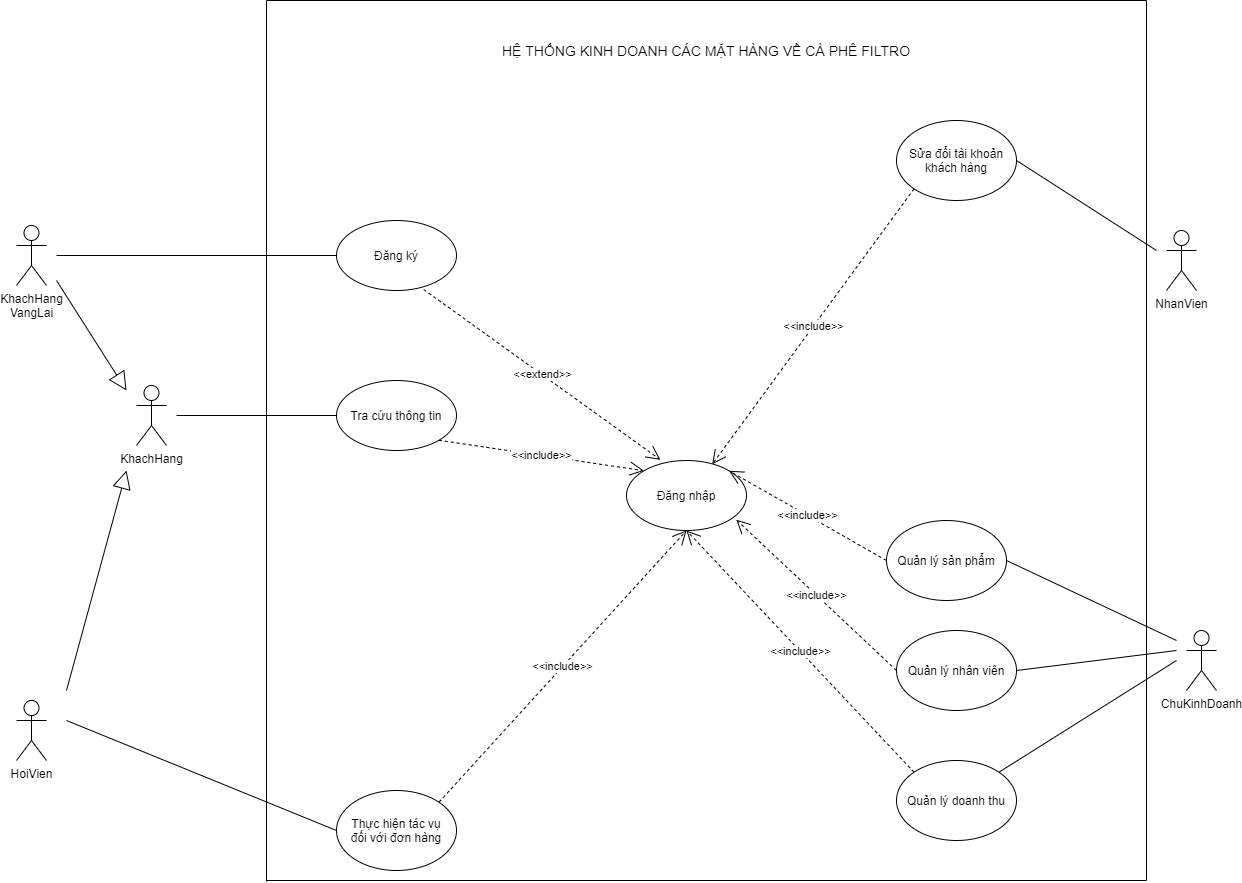

The diagram above was exported from draw.io. Its source (the exported page's mxGraphModel, read from the mxfile embedded in the PNG):
<mxGraphModel dx="1703" dy="493" grid="1" gridSize="10" guides="1" tooltips="1" connect="1" arrows="1" fold="1" page="1" pageScale="1" pageWidth="850" pageHeight="1100" math="0" shadow="0">
  <root>
    <mxCell id="HLEgHtItHy5_V3o_lY42-0" />
    <mxCell id="HLEgHtItHy5_V3o_lY42-1" parent="HLEgHtItHy5_V3o_lY42-0" />
    <mxCell id="HLEgHtItHy5_V3o_lY42-2" value="" style="endArrow=none;html=1;" parent="HLEgHtItHy5_V3o_lY42-1" edge="1">
      <mxGeometry width="50" height="50" relative="1" as="geometry">
        <mxPoint x="40" y="1000" as="sourcePoint" />
        <mxPoint x="920" y="1000" as="targetPoint" />
      </mxGeometry>
    </mxCell>
    <mxCell id="HLEgHtItHy5_V3o_lY42-3" value="" style="endArrow=none;html=1;" parent="HLEgHtItHy5_V3o_lY42-1" edge="1">
      <mxGeometry width="50" height="50" relative="1" as="geometry">
        <mxPoint x="40" y="1881.1429268973216" as="sourcePoint" />
        <mxPoint x="40" y="1000" as="targetPoint" />
      </mxGeometry>
    </mxCell>
    <mxCell id="HLEgHtItHy5_V3o_lY42-4" value="" style="endArrow=none;html=1;" parent="HLEgHtItHy5_V3o_lY42-1" edge="1">
      <mxGeometry width="50" height="50" relative="1" as="geometry">
        <mxPoint x="920" y="1880" as="sourcePoint" />
        <mxPoint x="920" y="1000" as="targetPoint" />
      </mxGeometry>
    </mxCell>
    <mxCell id="HLEgHtItHy5_V3o_lY42-5" value="" style="endArrow=none;html=1;" parent="HLEgHtItHy5_V3o_lY42-1" edge="1">
      <mxGeometry width="50" height="50" relative="1" as="geometry">
        <mxPoint x="40" y="1880" as="sourcePoint" />
        <mxPoint x="920" y="1880" as="targetPoint" />
      </mxGeometry>
    </mxCell>
    <mxCell id="HLEgHtItHy5_V3o_lY42-6" value="Đăng nhập" style="ellipse;whiteSpace=wrap;html=1;" parent="HLEgHtItHy5_V3o_lY42-1" vertex="1">
      <mxGeometry x="400" y="1460" width="120" height="70" as="geometry" />
    </mxCell>
    <mxCell id="HLEgHtItHy5_V3o_lY42-7" value="Đăng ký" style="ellipse;whiteSpace=wrap;html=1;" parent="HLEgHtItHy5_V3o_lY42-1" vertex="1">
      <mxGeometry x="110" y="1220" width="120" height="70" as="geometry" />
    </mxCell>
    <mxCell id="HLEgHtItHy5_V3o_lY42-8" value="Tra cứu thông tin" style="ellipse;whiteSpace=wrap;html=1;" parent="HLEgHtItHy5_V3o_lY42-1" vertex="1">
      <mxGeometry x="110" y="1380" width="120" height="70" as="geometry" />
    </mxCell>
    <mxCell id="HLEgHtItHy5_V3o_lY42-10" value="Thực hiện tác vụ&lt;br&gt;đối với đơn hàng" style="ellipse;whiteSpace=wrap;html=1;" parent="HLEgHtItHy5_V3o_lY42-1" vertex="1">
      <mxGeometry x="110" y="1790" width="120" height="80" as="geometry" />
    </mxCell>
    <mxCell id="HLEgHtItHy5_V3o_lY42-11" value="Sửa đổi tài khoản khách hàng" style="ellipse;whiteSpace=wrap;html=1;" parent="HLEgHtItHy5_V3o_lY42-1" vertex="1">
      <mxGeometry x="670" y="1120" width="120" height="80" as="geometry" />
    </mxCell>
    <mxCell id="HLEgHtItHy5_V3o_lY42-13" value="Quản lý nhân viên" style="ellipse;whiteSpace=wrap;html=1;" parent="HLEgHtItHy5_V3o_lY42-1" vertex="1">
      <mxGeometry x="670" y="1630" width="120" height="80" as="geometry" />
    </mxCell>
    <mxCell id="HLEgHtItHy5_V3o_lY42-14" value="Quản lý doanh thu" style="ellipse;whiteSpace=wrap;html=1;" parent="HLEgHtItHy5_V3o_lY42-1" vertex="1">
      <mxGeometry x="670" y="1760" width="120" height="80" as="geometry" />
    </mxCell>
    <mxCell id="HLEgHtItHy5_V3o_lY42-15" value="&amp;lt;&amp;lt;extend&amp;gt;&amp;gt;" style="endArrow=open;endSize=12;dashed=1;html=1;entryX=0.283;entryY=-0.009;entryDx=0;entryDy=0;entryPerimeter=0;exitX=0.727;exitY=0.986;exitDx=0;exitDy=0;exitPerimeter=0;" parent="HLEgHtItHy5_V3o_lY42-1" source="HLEgHtItHy5_V3o_lY42-7" target="HLEgHtItHy5_V3o_lY42-6" edge="1">
      <mxGeometry width="160" relative="1" as="geometry">
        <mxPoint x="310" y="1310" as="sourcePoint" />
        <mxPoint x="600" y="1370" as="targetPoint" />
      </mxGeometry>
    </mxCell>
    <mxCell id="HLEgHtItHy5_V3o_lY42-16" value="&amp;lt;&amp;lt;include&amp;gt;&amp;gt;" style="endArrow=open;endSize=12;dashed=1;html=1;exitX=0;exitY=0.5;exitDx=0;exitDy=0;entryX=1;entryY=0;entryDx=0;entryDy=0;" parent="HLEgHtItHy5_V3o_lY42-1" source="z6V4hkfQDocJS8PHy6dg-4" target="HLEgHtItHy5_V3o_lY42-6" edge="1">
      <mxGeometry width="160" relative="1" as="geometry">
        <mxPoint x="687.5735931288073" y="1388.2842712474621" as="sourcePoint" />
        <mxPoint x="740" y="1440" as="targetPoint" />
      </mxGeometry>
    </mxCell>
    <mxCell id="HLEgHtItHy5_V3o_lY42-17" value="&amp;lt;&amp;lt;include&amp;gt;&amp;gt;" style="endArrow=open;endSize=12;dashed=1;html=1;exitX=0;exitY=0.5;exitDx=0;exitDy=0;entryX=0.914;entryY=0.845;entryDx=0;entryDy=0;entryPerimeter=0;" parent="HLEgHtItHy5_V3o_lY42-1" source="HLEgHtItHy5_V3o_lY42-13" target="HLEgHtItHy5_V3o_lY42-6" edge="1">
      <mxGeometry width="160" relative="1" as="geometry">
        <mxPoint x="360" y="1660" as="sourcePoint" />
        <mxPoint x="520" y="1660" as="targetPoint" />
      </mxGeometry>
    </mxCell>
    <mxCell id="HLEgHtItHy5_V3o_lY42-18" value="&amp;lt;&amp;lt;include&amp;gt;&amp;gt;" style="endArrow=open;endSize=12;dashed=1;html=1;exitX=0;exitY=0;exitDx=0;exitDy=0;entryX=0.5;entryY=1;entryDx=0;entryDy=0;" parent="HLEgHtItHy5_V3o_lY42-1" source="HLEgHtItHy5_V3o_lY42-14" target="HLEgHtItHy5_V3o_lY42-6" edge="1">
      <mxGeometry width="160" relative="1" as="geometry">
        <mxPoint x="370" y="1670" as="sourcePoint" />
        <mxPoint x="530" y="1670" as="targetPoint" />
      </mxGeometry>
    </mxCell>
    <mxCell id="HLEgHtItHy5_V3o_lY42-19" value="&amp;lt;&amp;lt;include&amp;gt;&amp;gt;" style="endArrow=open;endSize=12;dashed=1;html=1;exitX=1;exitY=0;exitDx=0;exitDy=0;entryX=0.5;entryY=1;entryDx=0;entryDy=0;" parent="HLEgHtItHy5_V3o_lY42-1" source="HLEgHtItHy5_V3o_lY42-10" target="HLEgHtItHy5_V3o_lY42-6" edge="1">
      <mxGeometry width="160" relative="1" as="geometry">
        <mxPoint x="380" y="1680" as="sourcePoint" />
        <mxPoint x="540" y="1680" as="targetPoint" />
      </mxGeometry>
    </mxCell>
    <mxCell id="HLEgHtItHy5_V3o_lY42-21" value="&amp;lt;&amp;lt;include&amp;gt;&amp;gt;" style="endArrow=open;endSize=12;dashed=1;html=1;exitX=1;exitY=1;exitDx=0;exitDy=0;entryX=0;entryY=0;entryDx=0;entryDy=0;" parent="HLEgHtItHy5_V3o_lY42-1" source="HLEgHtItHy5_V3o_lY42-8" target="HLEgHtItHy5_V3o_lY42-6" edge="1">
      <mxGeometry width="160" relative="1" as="geometry">
        <mxPoint x="400" y="1700" as="sourcePoint" />
        <mxPoint x="560" y="1700" as="targetPoint" />
      </mxGeometry>
    </mxCell>
    <mxCell id="HLEgHtItHy5_V3o_lY42-22" value="&amp;lt;&amp;lt;include&amp;gt;&amp;gt;" style="endArrow=open;endSize=12;dashed=1;html=1;exitX=0;exitY=1;exitDx=0;exitDy=0;entryX=0.714;entryY=0.055;entryDx=0;entryDy=0;entryPerimeter=0;" parent="HLEgHtItHy5_V3o_lY42-1" source="HLEgHtItHy5_V3o_lY42-11" target="HLEgHtItHy5_V3o_lY42-6" edge="1">
      <mxGeometry width="160" relative="1" as="geometry">
        <mxPoint x="580" y="1270" as="sourcePoint" />
        <mxPoint x="740" y="1270" as="targetPoint" />
      </mxGeometry>
    </mxCell>
    <mxCell id="HLEgHtItHy5_V3o_lY42-25" value="KhachHang" style="shape=umlActor;verticalLabelPosition=bottom;verticalAlign=top;html=1;" parent="HLEgHtItHy5_V3o_lY42-1" vertex="1">
      <mxGeometry x="-90" y="1385" width="30" height="60" as="geometry" />
    </mxCell>
    <mxCell id="HLEgHtItHy5_V3o_lY42-26" value="NhanVien" style="shape=umlActor;verticalLabelPosition=bottom;verticalAlign=top;html=1;" parent="HLEgHtItHy5_V3o_lY42-1" vertex="1">
      <mxGeometry x="940" y="1230" width="30" height="60" as="geometry" />
    </mxCell>
    <mxCell id="HLEgHtItHy5_V3o_lY42-27" value="ChuKinhDoanh" style="shape=umlActor;verticalLabelPosition=bottom;verticalAlign=top;html=1;" parent="HLEgHtItHy5_V3o_lY42-1" vertex="1">
      <mxGeometry x="960" y="1630" width="30" height="60" as="geometry" />
    </mxCell>
    <mxCell id="HLEgHtItHy5_V3o_lY42-28" value="" style="endArrow=none;html=1;exitX=1;exitY=0.5;exitDx=0;exitDy=0;" parent="HLEgHtItHy5_V3o_lY42-1" source="HLEgHtItHy5_V3o_lY42-13" edge="1">
      <mxGeometry width="50" height="50" relative="1" as="geometry">
        <mxPoint x="840" y="1660" as="sourcePoint" />
        <mxPoint x="950" y="1650" as="targetPoint" />
      </mxGeometry>
    </mxCell>
    <mxCell id="HLEgHtItHy5_V3o_lY42-29" value="" style="endArrow=none;html=1;exitX=1;exitY=0;exitDx=0;exitDy=0;" parent="HLEgHtItHy5_V3o_lY42-1" source="HLEgHtItHy5_V3o_lY42-14" edge="1">
      <mxGeometry width="50" height="50" relative="1" as="geometry">
        <mxPoint x="850" y="1670" as="sourcePoint" />
        <mxPoint x="950" y="1660" as="targetPoint" />
      </mxGeometry>
    </mxCell>
    <mxCell id="HLEgHtItHy5_V3o_lY42-30" value="" style="endArrow=none;html=1;entryX=1;entryY=0.5;entryDx=0;entryDy=0;" parent="HLEgHtItHy5_V3o_lY42-1" target="z6V4hkfQDocJS8PHy6dg-4" edge="1">
      <mxGeometry width="50" height="50" relative="1" as="geometry">
        <mxPoint x="950" y="1640" as="sourcePoint" />
        <mxPoint x="90" y="1160" as="targetPoint" />
      </mxGeometry>
    </mxCell>
    <mxCell id="HLEgHtItHy5_V3o_lY42-31" value="" style="endArrow=none;html=1;exitX=1;exitY=0.5;exitDx=0;exitDy=0;" parent="HLEgHtItHy5_V3o_lY42-1" source="HLEgHtItHy5_V3o_lY42-11" edge="1">
      <mxGeometry width="50" height="50" relative="1" as="geometry">
        <mxPoint x="840" y="1210" as="sourcePoint" />
        <mxPoint x="930" y="1250" as="targetPoint" />
      </mxGeometry>
    </mxCell>
    <mxCell id="HLEgHtItHy5_V3o_lY42-32" value="KhachHang&lt;br&gt;VangLai" style="shape=umlActor;verticalLabelPosition=bottom;verticalAlign=top;html=1;outlineConnect=0;" parent="HLEgHtItHy5_V3o_lY42-1" vertex="1">
      <mxGeometry x="-210" y="1225" width="30" height="60" as="geometry" />
    </mxCell>
    <mxCell id="HLEgHtItHy5_V3o_lY42-33" value="HoiVien" style="shape=umlActor;verticalLabelPosition=bottom;verticalAlign=top;html=1;outlineConnect=0;" parent="HLEgHtItHy5_V3o_lY42-1" vertex="1">
      <mxGeometry x="-210" y="1700" width="30" height="60" as="geometry" />
    </mxCell>
    <mxCell id="HLEgHtItHy5_V3o_lY42-34" value="" style="endArrow=none;html=1;entryX=0;entryY=0.5;entryDx=0;entryDy=0;" parent="HLEgHtItHy5_V3o_lY42-1" target="HLEgHtItHy5_V3o_lY42-8" edge="1">
      <mxGeometry width="50" height="50" relative="1" as="geometry">
        <mxPoint x="-50" y="1415" as="sourcePoint" />
        <mxPoint x="-70" y="1560" as="targetPoint" />
      </mxGeometry>
    </mxCell>
    <mxCell id="HLEgHtItHy5_V3o_lY42-35" value="" style="endArrow=none;html=1;entryX=0;entryY=0.5;entryDx=0;entryDy=0;" parent="HLEgHtItHy5_V3o_lY42-1" target="HLEgHtItHy5_V3o_lY42-7" edge="1">
      <mxGeometry width="50" height="50" relative="1" as="geometry">
        <mxPoint x="-170" y="1255" as="sourcePoint" />
        <mxPoint x="-40" y="1240" as="targetPoint" />
      </mxGeometry>
    </mxCell>
    <mxCell id="HLEgHtItHy5_V3o_lY42-37" value="" style="endArrow=none;html=1;entryX=0;entryY=0.5;entryDx=0;entryDy=0;" parent="HLEgHtItHy5_V3o_lY42-1" target="HLEgHtItHy5_V3o_lY42-10" edge="1">
      <mxGeometry width="50" height="50" relative="1" as="geometry">
        <mxPoint x="-160" y="1720" as="sourcePoint" />
        <mxPoint x="-70" y="1780" as="targetPoint" />
      </mxGeometry>
    </mxCell>
    <mxCell id="HLEgHtItHy5_V3o_lY42-38" value="" style="endArrow=block;endSize=16;endFill=0;html=1;" parent="HLEgHtItHy5_V3o_lY42-1" edge="1">
      <mxGeometry width="160" relative="1" as="geometry">
        <mxPoint x="-160" y="1690" as="sourcePoint" />
        <mxPoint x="-100" y="1470" as="targetPoint" />
      </mxGeometry>
    </mxCell>
    <mxCell id="HLEgHtItHy5_V3o_lY42-39" value="" style="endArrow=block;endSize=16;endFill=0;html=1;" parent="HLEgHtItHy5_V3o_lY42-1" edge="1">
      <mxGeometry width="160" relative="1" as="geometry">
        <mxPoint x="-170" y="1280" as="sourcePoint" />
        <mxPoint x="-100" y="1390" as="targetPoint" />
      </mxGeometry>
    </mxCell>
    <mxCell id="HLEgHtItHy5_V3o_lY42-40" value="&lt;font style=&quot;font-size: 14px&quot;&gt;HỆ THỐNG KINH DOANH CÁC MẶT HÀNG VỀ CÀ PHÊ FILTRO&lt;/font&gt;" style="text;html=1;strokeColor=none;fillColor=none;align=center;verticalAlign=middle;whiteSpace=wrap;rounded=0;" parent="HLEgHtItHy5_V3o_lY42-1" vertex="1">
      <mxGeometry x="270" y="1040" width="420" height="20" as="geometry" />
    </mxCell>
    <mxCell id="z6V4hkfQDocJS8PHy6dg-4" value="Quản lý sản phẩm" style="ellipse;whiteSpace=wrap;html=1;" parent="HLEgHtItHy5_V3o_lY42-1" vertex="1">
      <mxGeometry x="660" y="1520" width="120" height="80" as="geometry" />
    </mxCell>
  </root>
</mxGraphModel>